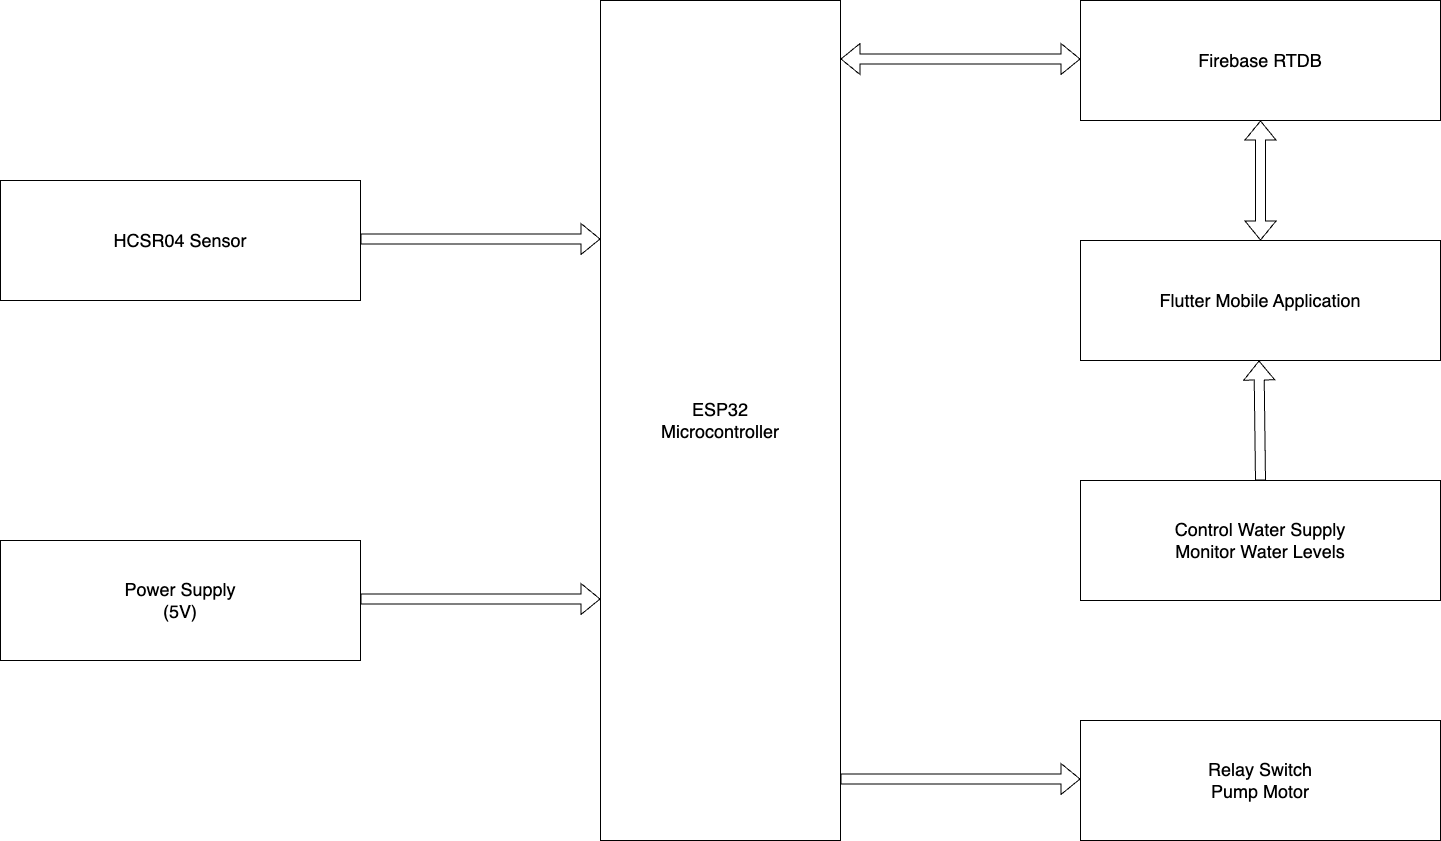

The diagram above was exported from draw.io. Its source (the exported page's mxGraphModel, read from the mxfile embedded in the PNG):
<mxGraphModel dx="1697" dy="1148" grid="1" gridSize="10" guides="1" tooltips="1" connect="1" arrows="1" fold="1" page="1" pageScale="1" pageWidth="1600" pageHeight="900" math="0" shadow="0">
  <root>
    <mxCell id="0" />
    <mxCell id="1" parent="0" />
    <mxCell id="Mjs7tLA3vJbZhmfbzS0q-1" value="" style="group;fontSize=18;" vertex="1" connectable="0" parent="1">
      <mxGeometry x="80" y="30" width="1440" height="840" as="geometry" />
    </mxCell>
    <mxCell id="vyBahow64MOn2fneMPWx-1" value="ESP32&lt;br style=&quot;font-size: 18px;&quot;&gt;Microcontroller" style="rounded=0;whiteSpace=wrap;html=1;fontSize=18;" parent="Mjs7tLA3vJbZhmfbzS0q-1" vertex="1">
      <mxGeometry x="600" width="240" height="840" as="geometry" />
    </mxCell>
    <mxCell id="vyBahow64MOn2fneMPWx-2" value="HCSR04 Sensor" style="rounded=0;whiteSpace=wrap;html=1;fontSize=18;" parent="Mjs7tLA3vJbZhmfbzS0q-1" vertex="1">
      <mxGeometry y="180" width="360" height="120" as="geometry" />
    </mxCell>
    <mxCell id="vyBahow64MOn2fneMPWx-3" value="Power Supply&lt;br style=&quot;font-size: 18px;&quot;&gt;(5V)" style="rounded=0;whiteSpace=wrap;html=1;fontSize=18;" parent="Mjs7tLA3vJbZhmfbzS0q-1" vertex="1">
      <mxGeometry y="540" width="360" height="120" as="geometry" />
    </mxCell>
    <mxCell id="vyBahow64MOn2fneMPWx-4" value="" style="shape=flexArrow;endArrow=classic;html=1;rounded=0;fontSize=18;" parent="Mjs7tLA3vJbZhmfbzS0q-1" edge="1">
      <mxGeometry width="50" height="50" relative="1" as="geometry">
        <mxPoint x="360" y="238.5" as="sourcePoint" />
        <mxPoint x="600" y="238.5" as="targetPoint" />
      </mxGeometry>
    </mxCell>
    <mxCell id="vyBahow64MOn2fneMPWx-5" value="" style="shape=flexArrow;endArrow=classic;html=1;rounded=0;fontSize=18;" parent="Mjs7tLA3vJbZhmfbzS0q-1" edge="1">
      <mxGeometry width="50" height="50" relative="1" as="geometry">
        <mxPoint x="360" y="598.5" as="sourcePoint" />
        <mxPoint x="600" y="598.5" as="targetPoint" />
      </mxGeometry>
    </mxCell>
    <mxCell id="vyBahow64MOn2fneMPWx-6" value="Firebase RTDB" style="rounded=0;whiteSpace=wrap;html=1;fontSize=18;" parent="Mjs7tLA3vJbZhmfbzS0q-1" vertex="1">
      <mxGeometry x="1080" width="360" height="120" as="geometry" />
    </mxCell>
    <mxCell id="vyBahow64MOn2fneMPWx-7" value="" style="shape=flexArrow;endArrow=classic;startArrow=classic;html=1;rounded=0;entryX=1;entryY=1;entryDx=0;entryDy=0;fontSize=18;" parent="Mjs7tLA3vJbZhmfbzS0q-1" edge="1">
      <mxGeometry width="100" height="100" relative="1" as="geometry">
        <mxPoint x="840" y="58.5" as="sourcePoint" />
        <mxPoint x="1080" y="58.5" as="targetPoint" />
      </mxGeometry>
    </mxCell>
    <mxCell id="vyBahow64MOn2fneMPWx-8" value="Flutter Mobile Application" style="rounded=0;whiteSpace=wrap;html=1;fontSize=18;" parent="Mjs7tLA3vJbZhmfbzS0q-1" vertex="1">
      <mxGeometry x="1080" y="240" width="360" height="120" as="geometry" />
    </mxCell>
    <mxCell id="vyBahow64MOn2fneMPWx-9" value="Control Water Supply&lt;br style=&quot;font-size: 18px;&quot;&gt;Monitor Water Levels" style="rounded=0;whiteSpace=wrap;html=1;fontSize=18;" parent="Mjs7tLA3vJbZhmfbzS0q-1" vertex="1">
      <mxGeometry x="1080" y="480" width="360" height="120" as="geometry" />
    </mxCell>
    <mxCell id="vyBahow64MOn2fneMPWx-12" value="" style="shape=flexArrow;endArrow=classic;startArrow=classic;html=1;rounded=0;entryX=0.5;entryY=1;entryDx=0;entryDy=0;fontSize=18;" parent="Mjs7tLA3vJbZhmfbzS0q-1" edge="1">
      <mxGeometry width="100" height="100" relative="1" as="geometry">
        <mxPoint x="1260" y="240" as="sourcePoint" />
        <mxPoint x="1260" y="120" as="targetPoint" />
      </mxGeometry>
    </mxCell>
    <mxCell id="vyBahow64MOn2fneMPWx-14" value="" style="shape=flexArrow;endArrow=classic;html=1;rounded=0;exitX=0.5;exitY=0;exitDx=0;exitDy=0;fontSize=18;" parent="Mjs7tLA3vJbZhmfbzS0q-1" source="vyBahow64MOn2fneMPWx-9" edge="1">
      <mxGeometry width="50" height="50" relative="1" as="geometry">
        <mxPoint x="1258.5" y="450" as="sourcePoint" />
        <mxPoint x="1258.5" y="360" as="targetPoint" />
      </mxGeometry>
    </mxCell>
    <mxCell id="vyBahow64MOn2fneMPWx-16" value="Relay Switch&lt;br style=&quot;font-size: 18px;&quot;&gt;Pump Motor" style="rounded=0;whiteSpace=wrap;html=1;fontSize=18;" parent="Mjs7tLA3vJbZhmfbzS0q-1" vertex="1">
      <mxGeometry x="1080" y="720" width="360" height="120" as="geometry" />
    </mxCell>
    <mxCell id="vyBahow64MOn2fneMPWx-17" value="" style="shape=flexArrow;endArrow=classic;html=1;rounded=0;fontSize=18;" parent="Mjs7tLA3vJbZhmfbzS0q-1" edge="1">
      <mxGeometry width="50" height="50" relative="1" as="geometry">
        <mxPoint x="840" y="778.5" as="sourcePoint" />
        <mxPoint x="1080" y="778.5" as="targetPoint" />
      </mxGeometry>
    </mxCell>
  </root>
</mxGraphModel>